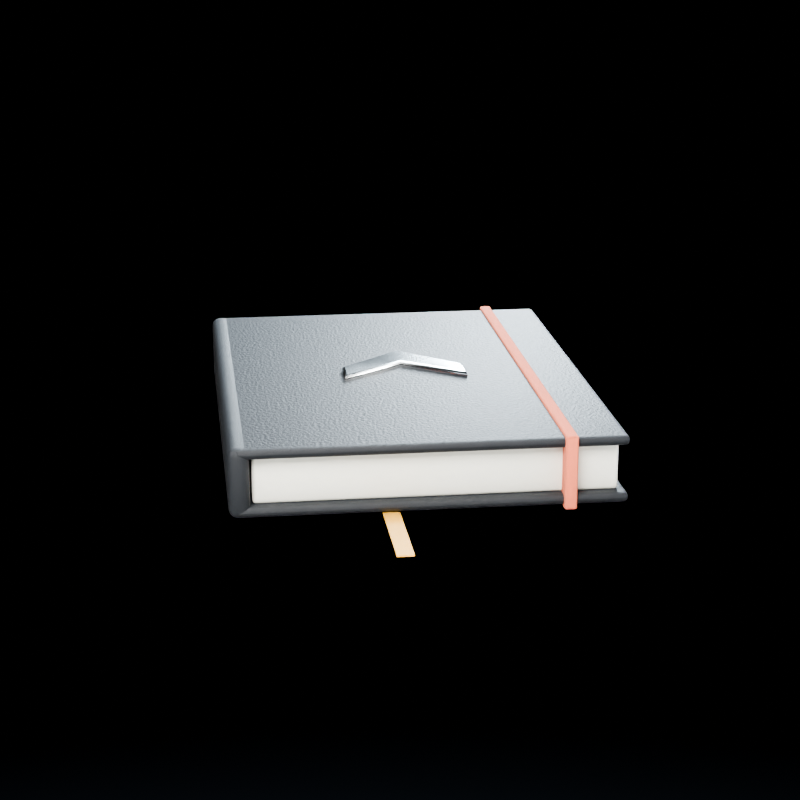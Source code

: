 # Source: logbook.blend  (saved by Blender 5.0.119; exported with 4.5.12 LTS)
import bpy
from mathutils import Matrix  # noqa: F401  (used for matrix-valued properties, if any)

bpy.ops.wm.read_factory_settings(use_empty=True)
scene = bpy.context.scene
scene.name = 'Scene'

# ---- materials (node trees are filled in below, after node groups)
mat_titan_paper_chalk = bpy.data.materials.new('titan.paper.chalk')
mat_titan_leather_graphite = bpy.data.materials.new('titan.leather.graphite')
mat_titan_fabric_rope_coral = bpy.data.materials.new('titan.fabric.rope-coral')
mat_titan_enamel_amber = bpy.data.materials.new('titan.enamel.amber')
mat_titan_metal_satin_steel = bpy.data.materials.new('titan.metal.satin-steel')

# ---- node groups
ng_smooth_by_angle = bpy.data.node_groups.new('Smooth by Angle', 'GeometryNodeTree')
_s = ng_smooth_by_angle.interface.new_socket(name='Mesh', in_out='OUTPUT', socket_type='NodeSocketGeometry')
_s = ng_smooth_by_angle.interface.new_socket(name='Mesh', in_out='INPUT', socket_type='NodeSocketGeometry')
_s = ng_smooth_by_angle.interface.new_socket(name='Angle', in_out='INPUT', socket_type='NodeSocketFloat')
_s.subtype = 'ANGLE'
_s.default_value = 0.5236
_s.min_value = 0.0
_s.max_value = 3.142
_s.description = 'Maximum face angle for smooth edges'
_s = ng_smooth_by_angle.interface.new_socket(name='Ignore Sharpness', in_out='INPUT', socket_type='NodeSocketBool')
_s.force_non_field = True
ng_smooth_by_angle.is_modifier = True
_N = ng_smooth_by_angle.nodes; _L = ng_smooth_by_angle.links
n0 = _N.new('GeometryNodeSetShadeSmooth'); n0.name = 'Set Shade Smooth'; n0.location = (120, -80)
n0.domain = 'EDGE'
n1 = _N.new('GeometryNodeSetShadeSmooth'); n1.name = 'Set Shade Smooth.001'; n1.location = (300, -80)
n2 = _N.new('NodeGroupOutput'); n2.name = 'Group Output'; n2.location = (480, -80)
n3 = _N.new('GeometryNodeInputMeshEdgeAngle'); n3.name = 'Edge Angle'; n3.location = (-440, -240)
n4 = _N.new('NodeGroupInput'); n4.name = 'Group Input'; n4.location = (-80, -80)
n5 = _N.new('GeometryNodeInputEdgeSmooth'); n5.name = 'Is Edge Smooth'; n5.location = (-260, -120)
n6 = _N.new('GeometryNodeInputShadeSmooth'); n6.name = 'Is Shade Smooth'; n6.location = (-440, -397)
n7 = _N.new('FunctionNodeCompare'); n7.name = 'Compare'; n7.location = (-260, -260)
n7.operation = 'LESS_EQUAL'
n7.inputs[6].default_value = (0.0, 0.0, 0.0, 0.0)
n7.inputs[7].default_value = (0.0, 0.0, 0.0, 0.0)
n8 = _N.new('FunctionNodeBooleanMath'); n8.name = 'Boolean Math.001'; n8.location = (-80, -260)
n9 = _N.new('NodeGroupInput'); n9.name = 'Group Input.001'; n9.location = (-440, -329)
n10 = _N.new('NodeGroupInput'); n10.name = 'Group Input.002'; n10.location = (-259, -189)
n11 = _N.new('FunctionNodeBooleanMath'); n11.name = 'Boolean Math'; n11.location = (-80, -149)
n11.operation = 'OR'
n12 = _N.new('FunctionNodeBooleanMath'); n12.name = 'Boolean Math.002'; n12.location = (-260, -380)
n12.operation = 'OR'
n13 = _N.new('NodeGroupInput'); n13.name = 'Group Input.003'; n13.location = (-440, -460)
_L.new(n3.outputs[0], n7.inputs[0])
_L.new(n1.outputs[0], n2.inputs[0])
_L.new(n9.outputs[1], n7.inputs[1])
_L.new(n7.outputs[0], n8.inputs[0])
_L.new(n4.outputs[0], n0.inputs[0])
_L.new(n0.outputs[0], n1.inputs[0])
_L.new(n8.outputs[0], n0.inputs[2])
_L.new(n10.outputs[2], n11.inputs[1])
_L.new(n5.outputs[0], n11.inputs[0])
_L.new(n11.outputs[0], n0.inputs[1])
_L.new(n13.outputs[2], n12.inputs[1])
_L.new(n6.outputs[0], n12.inputs[0])
_L.new(n12.outputs[0], n8.inputs[1])
n2.is_active_output = True

# ---- material node trees
mat_titan_paper_chalk.use_nodes = True; mat_titan_paper_chalk.node_tree.nodes.clear()
_N = mat_titan_paper_chalk.node_tree.nodes; _L = mat_titan_paper_chalk.node_tree.links
n0 = _N.new('ShaderNodeBsdfPrincipled'); n0.name = 'Principled BSDF'; n0.location = (-200, 100)
n0.inputs[0].default_value = (0.6867, 0.6939, 0.624, 1.0)
n0.inputs[2].default_value = 0.9
n0.inputs[13].default_value = 0.2
n1 = _N.new('ShaderNodeOutputMaterial'); n1.name = 'Material Output'; n1.location = (200, 100)
_L.new(n0.outputs[0], n1.inputs[0])
n1.is_active_output = True
mat_titan_leather_graphite.use_nodes = True; mat_titan_leather_graphite.node_tree.nodes.clear()
_N = mat_titan_leather_graphite.node_tree.nodes; _L = mat_titan_leather_graphite.node_tree.links
n0 = _N.new('ShaderNodeBsdfPrincipled'); n0.name = 'Principled BSDF'; n0.location = (-200, 100)
n0.inputs[0].default_value = (0.016, 0.01938, 0.02416, 1.0)
n0.inputs[2].default_value = 0.6
n1 = _N.new('ShaderNodeOutputMaterial'); n1.name = 'Material Output'; n1.location = (200, 100)
n2 = _N.new('ShaderNodeTexNoise'); n2.name = 'Noise Texture'; n2.location = (0, 0)
n2.width = 145
n2.inputs[2].default_value = 120.0
n2.inputs[3].default_value = 8.0
n3 = _N.new('ShaderNodeBump'); n3.name = 'Bump'; n3.location = (0, 0)
n3.inputs[0].default_value = 0.3
n3.inputs[1].default_value = 0.01
_L.new(n0.outputs[0], n1.inputs[0])
_L.new(n2.outputs[0], n3.inputs[3])
_L.new(n3.outputs[0], n0.inputs[5])
n1.is_active_output = True
mat_titan_fabric_rope_coral.use_nodes = True; mat_titan_fabric_rope_coral.node_tree.nodes.clear()
_N = mat_titan_fabric_rope_coral.node_tree.nodes; _L = mat_titan_fabric_rope_coral.node_tree.links
n0 = _N.new('ShaderNodeBsdfPrincipled'); n0.name = 'Principled BSDF'; n0.location = (-200, 100)
n0.inputs[0].default_value = (0.6939, 0.1845, 0.1046, 1.0)
n0.inputs[2].default_value = 0.82
n0.inputs[13].default_value = 0.18
n0.inputs[24].default_value = 0.08
n1 = _N.new('ShaderNodeOutputMaterial'); n1.name = 'Material Output'; n1.location = (200, 100)
n2 = _N.new('ShaderNodeTexCoord'); n2.name = 'Texture Coordinate'; n2.location = (0, 0)
n3 = _N.new('ShaderNodeTexWave'); n3.name = 'Wave Texture'; n3.location = (0, 0)
n3.width = 160
n3.inputs[1].default_value = 120.0
n4 = _N.new('ShaderNodeTexWave'); n4.name = 'Wave Texture.001'; n4.location = (0, 0)
n4.width = 160
n4.bands_direction = 'Y'
n4.inputs[1].default_value = 120.0
n5 = _N.new('ShaderNodeMath'); n5.name = 'Math'; n5.location = (0, 0)
n5.operation = 'MULTIPLY'
n6 = _N.new('ShaderNodeBump'); n6.name = 'Bump'; n6.location = (0, 0)
n6.inputs[0].default_value = 0.6
n6.inputs[1].default_value = 0.004
_L.new(n0.outputs[0], n1.inputs[0])
_L.new(n2.outputs[3], n3.inputs[0])
_L.new(n2.outputs[3], n4.inputs[0])
_L.new(n3.outputs[1], n5.inputs[0])
_L.new(n4.outputs[1], n5.inputs[1])
_L.new(n5.outputs[0], n6.inputs[3])
_L.new(n6.outputs[0], n0.inputs[5])
n1.is_active_output = True
mat_titan_enamel_amber.use_nodes = True; mat_titan_enamel_amber.node_tree.nodes.clear()
_N = mat_titan_enamel_amber.node_tree.nodes; _L = mat_titan_enamel_amber.node_tree.links
n0 = _N.new('ShaderNodeBsdfPrincipled'); n0.name = 'Principled BSDF'; n0.location = (-200, 100)
n0.inputs[0].default_value = (0.9047, 0.4969, 0.08866, 1.0)
n0.inputs[2].default_value = 0.2
n0.inputs[13].default_value = 0.6
n0.inputs[19].default_value = 0.8
n0.inputs[20].default_value = 0.12
n1 = _N.new('ShaderNodeOutputMaterial'); n1.name = 'Material Output'; n1.location = (200, 100)
_L.new(n0.outputs[0], n1.inputs[0])
n1.is_active_output = True
mat_titan_metal_satin_steel.use_nodes = True; mat_titan_metal_satin_steel.node_tree.nodes.clear()
_N = mat_titan_metal_satin_steel.node_tree.nodes; _L = mat_titan_metal_satin_steel.node_tree.links
n0 = _N.new('ShaderNodeBsdfPrincipled'); n0.name = 'Principled BSDF'; n0.location = (-200, 100)
n0.inputs[0].default_value = (0.7758, 0.8148, 0.8388, 1.0)
n0.inputs[1].default_value = 1.0
n0.inputs[15].default_value = 0.3
n1 = _N.new('ShaderNodeOutputMaterial'); n1.name = 'Material Output'; n1.location = (200, 100)
n2 = _N.new('ShaderNodeTexCoord'); n2.name = 'Texture Coordinate'; n2.location = (0, 0)
n3 = _N.new('ShaderNodeMapping'); n3.name = 'Mapping'; n3.location = (0, 0)
n3.inputs[3].default_value = (1.0, 1.0, 180.0)
n4 = _N.new('ShaderNodeTexNoise'); n4.name = 'Noise Texture'; n4.location = (0, 0)
n4.width = 145
n4.inputs[2].default_value = 6.0
n4.inputs[3].default_value = 6.0
n5 = _N.new('ShaderNodeMapRange'); n5.name = 'Map Range'; n5.location = (0, 0)
n5.inputs[3].default_value = 0.15
n5.inputs[4].default_value = 0.26
_L.new(n0.outputs[0], n1.inputs[0])
_L.new(n2.outputs[3], n3.inputs[0])
_L.new(n3.outputs[0], n4.inputs[0])
_L.new(n4.outputs[0], n5.inputs[0])
_L.new(n5.outputs[0], n0.inputs[2])
n1.is_active_output = True

# ---- world
world_titan_world_studio = bpy.data.worlds.new('titan.world.studio'); scene.world = world_titan_world_studio
world_titan_world_studio.use_nodes = True; world_titan_world_studio.node_tree.nodes.clear()
_N = world_titan_world_studio.node_tree.nodes; _L = world_titan_world_studio.node_tree.links
n0 = _N.new('ShaderNodeBackground'); n0.name = 'Background'; n0.location = (-200, 100)
n0.inputs[1].default_value = 0.35
n1 = _N.new('ShaderNodeOutputWorld'); n1.name = 'World Output'; n1.location = (200, 100)
n2 = _N.new('ShaderNodeTexGradient'); n2.name = 'Gradient Texture'; n2.location = (0, 0)
n3 = _N.new('ShaderNodeTexCoord'); n3.name = 'Texture Coordinate'; n3.location = (0, 0)
n4 = _N.new('ShaderNodeMapping'); n4.name = 'Mapping'; n4.location = (0, 0)
n4.inputs[2].default_value = (0.0, -1.571, 0.0)
n5 = _N.new('ShaderNodeValToRGB'); n5.name = 'Color Ramp'; n5.location = (0, 0)
while len(n5.color_ramp.elements) > 1: n5.color_ramp.elements.remove(n5.color_ramp.elements[-1])
n5.color_ramp.elements[0].position = 0.45; n5.color_ramp.elements[0].color = (0.001518, 0.002125, 0.003035, 1.0)
_e = n5.color_ramp.elements.new(0.62); _e.color = (0.1022, 0.1384, 0.1878, 1.0)
_L.new(n0.outputs[0], n1.inputs[0])
_L.new(n3.outputs[3], n4.inputs[0])
_L.new(n4.outputs[0], n2.inputs[0])
_L.new(n2.outputs[1], n5.inputs[0])
_L.new(n5.outputs[0], n0.inputs[0])
n1.is_active_output = True

# ---- cameras
cam_titan_camera = bpy.data.cameras.new('titan.camera')
cam_titan_camera.lens = 85.0

# ---- lights
light_titan_light_key = bpy.data.lights.new('titan.light.key', 'AREA')
light_titan_light_key.color = (1.0, 0.96, 0.92)
light_titan_light_key.energy = 900.0
light_titan_light_key.size = 2.2
light_titan_light_rim = bpy.data.lights.new('titan.light.rim', 'AREA')
light_titan_light_rim.color = (0.8, 0.92, 1.0)
light_titan_light_rim.energy = 900.0
light_titan_light_rim.shape = 'RECTANGLE'
light_titan_light_rim.size = 0.9
light_titan_light_rim.size_y = 3.0
light_titan_light_fill = bpy.data.lights.new('titan.light.fill', 'AREA')
light_titan_light_fill.color = (0.92, 0.95, 1.0)
light_titan_light_fill.energy = 120.0
light_titan_light_fill.size = 3.0
light_titan_light_top = bpy.data.lights.new('titan.light.top', 'AREA')
light_titan_light_top.energy = 220.0
light_titan_light_top.size = 1.6

# ---- meshes
me_plane = bpy.data.meshes.new('Plane')
me_plane.from_pydata([(-4.0, -4.0, 0.0), (4.0, -4.0, 0.0), (-4.0, 4.0, 0.0), (4.0, 4.0, 0.0)], [], [(0, 1, 3, 2)])
_uv = me_plane.uv_layers.new(name='UVMap')
_uv.uv.foreach_set('vector', [0.0, 0.0, 1.0, 0.0, 1.0, 1.0, 0.0, 1.0])
me_plane.update()
me_titan_logbook_pages = bpy.data.meshes.new('titan.logbook.pages')
me_titan_logbook_pages.from_pydata([(-0.42, -0.58, 0.03), (-0.42, -0.58, 0.15), (-0.42, 0.58, 0.03), (-0.42, 0.58, 0.15), (0.44, -0.58, 0.03), (0.44, -0.58, 0.15), (0.44, 0.58, 0.03), (0.44, 0.58, 0.15)], [], [(0, 1, 3, 2), (2, 3, 7, 6), (6, 7, 5, 4), (4, 5, 1, 0), (2, 6, 4, 0), (7, 3, 1, 5)])
me_titan_logbook_pages.polygons.foreach_set('use_smooth', [True] * 6)
_uv = me_titan_logbook_pages.uv_layers.new(name='UVMap')
_uv.uv.foreach_set('vector', [0.375, 0.0, 0.625, 0.0, 0.625, 0.25, 0.375, 0.25, 0.375, 0.25, 0.625, 0.25, 0.625, 0.5, 0.375, 0.5, 0.375, 0.5, 0.625, 0.5, 0.625, 0.75, 0.375, 0.75, 0.375, 0.75, 0.625, 0.75, 0.625, 1.0, 0.375, 1.0, 0.125, 0.5, 0.375, 0.5, 0.375, 0.75, 0.125, 0.75, 0.625, 0.5, 0.875, 0.5, 0.875, 0.75, 0.625, 0.75])
me_titan_logbook_pages.materials.append(mat_titan_paper_chalk)
me_titan_logbook_pages.update()
me_titan_logbook_cover_bottom = bpy.data.meshes.new('titan.logbook.cover-bottom')
me_titan_logbook_cover_bottom.from_pydata([(-0.46, -0.61, 0.0075), (-0.46, -0.61, 0.0325), (-0.46, 0.61, 0.0075), (-0.46, 0.61, 0.0325), (0.46, -0.61, 0.0075), (0.46, -0.61, 0.0325), (0.46, 0.61, 0.0075), (0.46, 0.61, 0.0325)], [], [(0, 1, 3, 2), (2, 3, 7, 6), (6, 7, 5, 4), (4, 5, 1, 0), (2, 6, 4, 0), (7, 3, 1, 5)])
me_titan_logbook_cover_bottom.polygons.foreach_set('use_smooth', [True] * 6)
_uv = me_titan_logbook_cover_bottom.uv_layers.new(name='UVMap')
_uv.uv.foreach_set('vector', [0.375, 0.0, 0.625, 0.0, 0.625, 0.25, 0.375, 0.25, 0.375, 0.25, 0.625, 0.25, 0.625, 0.5, 0.375, 0.5, 0.375, 0.5, 0.625, 0.5, 0.625, 0.75, 0.375, 0.75, 0.375, 0.75, 0.625, 0.75, 0.625, 1.0, 0.375, 1.0, 0.125, 0.5, 0.375, 0.5, 0.375, 0.75, 0.125, 0.75, 0.625, 0.5, 0.875, 0.5, 0.875, 0.75, 0.625, 0.75])
me_titan_logbook_cover_bottom.materials.append(mat_titan_leather_graphite)
me_titan_logbook_cover_bottom.update()
me_titan_logbook_cover_top = bpy.data.meshes.new('titan.logbook.cover-top')
me_titan_logbook_cover_top.from_pydata([(-0.46, -0.61, 0.1475), (-0.46, -0.61, 0.1725), (-0.46, 0.61, 0.1475), (-0.46, 0.61, 0.1725), (0.46, -0.61, 0.1475), (0.46, -0.61, 0.1725), (0.46, 0.61, 0.1475), (0.46, 0.61, 0.1725)], [], [(0, 1, 3, 2), (2, 3, 7, 6), (6, 7, 5, 4), (4, 5, 1, 0), (2, 6, 4, 0), (7, 3, 1, 5)])
me_titan_logbook_cover_top.polygons.foreach_set('use_smooth', [True] * 6)
_uv = me_titan_logbook_cover_top.uv_layers.new(name='UVMap')
_uv.uv.foreach_set('vector', [0.375, 0.0, 0.625, 0.0, 0.625, 0.25, 0.375, 0.25, 0.375, 0.25, 0.625, 0.25, 0.625, 0.5, 0.375, 0.5, 0.375, 0.5, 0.625, 0.5, 0.625, 0.75, 0.375, 0.75, 0.375, 0.75, 0.625, 0.75, 0.625, 1.0, 0.375, 1.0, 0.125, 0.5, 0.375, 0.5, 0.375, 0.75, 0.125, 0.75, 0.625, 0.5, 0.875, 0.5, 0.875, 0.75, 0.625, 0.75])
me_titan_logbook_cover_top.materials.append(mat_titan_leather_graphite)
me_titan_logbook_cover_top.update()
me_titan_logbook_spine = bpy.data.meshes.new('titan.logbook.spine')
me_titan_logbook_spine.from_pydata([(-0.475, -0.61, 0.005), (-0.475, -0.61, 0.175), (-0.475, 0.61, 0.005), (-0.475, 0.61, 0.175), (-0.425, -0.61, 0.005), (-0.425, -0.61, 0.175), (-0.425, 0.61, 0.005), (-0.425, 0.61, 0.175)], [], [(0, 1, 3, 2), (2, 3, 7, 6), (6, 7, 5, 4), (4, 5, 1, 0), (2, 6, 4, 0), (7, 3, 1, 5)])
me_titan_logbook_spine.polygons.foreach_set('use_smooth', [True] * 6)
_uv = me_titan_logbook_spine.uv_layers.new(name='UVMap')
_uv.uv.foreach_set('vector', [0.375, 0.0, 0.625, 0.0, 0.625, 0.25, 0.375, 0.25, 0.375, 0.25, 0.625, 0.25, 0.625, 0.5, 0.375, 0.5, 0.375, 0.5, 0.625, 0.5, 0.625, 0.75, 0.375, 0.75, 0.375, 0.75, 0.625, 0.75, 0.625, 1.0, 0.375, 1.0, 0.125, 0.5, 0.375, 0.5, 0.375, 0.75, 0.125, 0.75, 0.625, 0.5, 0.875, 0.5, 0.875, 0.75, 0.625, 0.75])
me_titan_logbook_spine.materials.append(mat_titan_leather_graphite)
me_titan_logbook_spine.update()
me_titan_logbook_band = bpy.data.meshes.new('titan.logbook.band')
me_titan_logbook_band.from_pydata([(0.305, -0.62, 0.0), (0.305, -0.62, 0.18), (0.305, 0.62, 0.0), (0.305, 0.62, 0.18), (0.335, -0.62, 0.0), (0.335, -0.62, 0.18), (0.335, 0.62, 0.0), (0.335, 0.62, 0.18)], [], [(0, 1, 3, 2), (2, 3, 7, 6), (6, 7, 5, 4), (4, 5, 1, 0), (2, 6, 4, 0), (7, 3, 1, 5)])
me_titan_logbook_band.polygons.foreach_set('use_smooth', [True] * 6)
_uv = me_titan_logbook_band.uv_layers.new(name='UVMap')
_uv.uv.foreach_set('vector', [0.375, 0.0, 0.625, 0.0, 0.625, 0.25, 0.375, 0.25, 0.375, 0.25, 0.625, 0.25, 0.625, 0.5, 0.375, 0.5, 0.375, 0.5, 0.625, 0.5, 0.625, 0.75, 0.375, 0.75, 0.375, 0.75, 0.625, 0.75, 0.625, 1.0, 0.375, 1.0, 0.125, 0.5, 0.375, 0.5, 0.375, 0.75, 0.125, 0.75, 0.625, 0.5, 0.875, 0.5, 0.875, 0.75, 0.625, 0.75])
me_titan_logbook_band.materials.append(mat_titan_fabric_rope_coral)
me_titan_logbook_band.update()
me_titan_logbook_ribbon = bpy.data.meshes.new('titan.logbook.ribbon')
me_titan_logbook_ribbon.from_pydata([(-0.12, -0.87, 0.002), (-0.12, -0.87, 0.006), (-0.12, -0.57, 0.002), (-0.12, -0.57, 0.006), (-0.08, -0.87, 0.002), (-0.08, -0.87, 0.006), (-0.08, -0.57, 0.002), (-0.08, -0.57, 0.006)], [], [(0, 1, 3, 2), (2, 3, 7, 6), (6, 7, 5, 4), (4, 5, 1, 0), (2, 6, 4, 0), (7, 3, 1, 5)])
me_titan_logbook_ribbon.polygons.foreach_set('use_smooth', [True] * 6)
_uv = me_titan_logbook_ribbon.uv_layers.new(name='UVMap')
_uv.uv.foreach_set('vector', [0.375, 0.0, 0.625, 0.0, 0.625, 0.25, 0.375, 0.25, 0.375, 0.25, 0.625, 0.25, 0.625, 0.5, 0.375, 0.5, 0.375, 0.5, 0.625, 0.5, 0.625, 0.75, 0.375, 0.75, 0.375, 0.75, 0.625, 0.75, 0.625, 1.0, 0.375, 1.0, 0.125, 0.5, 0.375, 0.5, 0.375, 0.75, 0.125, 0.75, 0.625, 0.5, 0.875, 0.5, 0.875, 0.75, 0.625, 0.75])
me_titan_logbook_ribbon.materials.append(mat_titan_enamel_amber)
me_titan_logbook_ribbon.update()
me_titan_logbook_mark = bpy.data.meshes.new('titan.logbook.mark')
me_titan_logbook_mark.from_pydata([(-0.15, 0.0, 0.014), (0.0, 0.14, 0.014), (0.15, 0.0, 0.014), (0.15, -0.07, 0.014), (0.0, 0.0455, 0.014), (-0.15, -0.07, 0.014), (-0.15, 0.0, -0.014), (0.0, 0.14, -0.014), (0.15, 0.0, -0.014), (0.15, -0.07, -0.014), (0.0, 0.0455, -0.014), (-0.15, -0.07, -0.014), (-0.15, 0.0, -0.014), (-0.154, 0.001738, -0.01293), (-0.1569, 0.003011, -0.01), (-0.158, 0.003476, -0.006), (-0.158, 0.003476, 0.006), (-0.1569, 0.003011, 0.01), (-0.154, 0.001738, 0.01293), (-0.15, 0.0, 0.014), (0.0, 0.14, -0.014), (0.0, 0.1455, -0.01293), (0.0, 0.1495, -0.01), (0.0, 0.1509, -0.006), (0.0, 0.1509, 0.006), (0.0, 0.1495, 0.01), (0.0, 0.1455, 0.01293), (0.0, 0.14, 0.014), (0.15, 0.0, -0.014), (0.154, 0.001738, -0.01293), (0.1569, 0.003011, -0.01), (0.158, 0.003476, -0.006), (0.158, 0.003476, 0.006), (0.1569, 0.003011, 0.01), (0.154, 0.001738, 0.01293), (0.15, 0.0, 0.014), (0.15, -0.07, -0.014), (0.154, -0.07813, -0.01293), (0.1569, -0.08408, -0.01), (0.158, -0.08626, -0.006), (0.158, -0.08626, 0.006), (0.1569, -0.08408, 0.01), (0.154, -0.07813, 0.01293), (0.15, -0.07, 0.014), (0.0, 0.0455, -0.014), (0.0, 0.04045, -0.01293), (0.0, 0.03676, -0.01), (0.0, 0.0354, -0.006), (0.0, 0.0354, 0.006), (0.0, 0.03676, 0.01), (0.0, 0.04045, 0.01293), (0.0, 0.0455, 0.014), (-0.15, -0.07, -0.014), (-0.154, -0.07813, -0.01293), (-0.1569, -0.08408, -0.01), (-0.158, -0.08626, -0.006), (-0.158, -0.08626, 0.006), (-0.1569, -0.08408, 0.01), (-0.154, -0.07813, 0.01293), (-0.15, -0.07, 0.014)], [], [(0, 4, 1), (4, 2, 1), (0, 5, 4), (3, 2, 4), (6, 7, 10), (10, 7, 8), (6, 10, 11), (9, 10, 8), (13, 21, 20, 12), (14, 22, 21, 13), (15, 23, 22, 14), (16, 24, 23, 15), (17, 25, 24, 16), (18, 26, 25, 17), (19, 27, 26, 18), (21, 29, 28, 20), (22, 30, 29, 21), (23, 31, 30, 22), (24, 32, 31, 23), (25, 33, 32, 24), (26, 34, 33, 25), (27, 35, 34, 26), (29, 37, 36, 28), (30, 38, 37, 29), (31, 39, 38, 30), (32, 40, 39, 31), (33, 41, 40, 32), (34, 42, 41, 33), (35, 43, 42, 34), (37, 45, 44, 36), (38, 46, 45, 37), (39, 47, 46, 38), (40, 48, 47, 39), (41, 49, 48, 40), (42, 50, 49, 41), (43, 51, 50, 42), (45, 53, 52, 44), (46, 54, 53, 45), (47, 55, 54, 46), (48, 56, 55, 47), (49, 57, 56, 48), (50, 58, 57, 49), (51, 59, 58, 50), (53, 13, 12, 52), (54, 14, 13, 53), (55, 15, 14, 54), (56, 16, 15, 55), (57, 17, 16, 56), (58, 18, 17, 57), (59, 19, 18, 58)])
me_titan_logbook_mark.polygons.foreach_set('use_smooth', [0, 0, 0, 0, 0, 0, 0, 0, 1, 1, 1, 1, 1, 1, 1, 1, 1, 1, 1, 1, 1, 1, 1, 1, 1, 1, 1, 1, 1, 1, 1, 1, 1, 1, 1, 1, 1, 1, 1, 1, 1, 1, 1, 1, 1, 1, 1, 1, 1, 1])
_uv = me_titan_logbook_mark.uv_layers.new(name='UVMap')
_uv.uv.foreach_set('vector', [0.0, 0.0, 0.8, 0.0, 0.2, 0.0, 0.8, 0.0, 0.4, 0.0, 0.2, 0.0, 0.0, 0.0, 1.0, 0.0, 0.8, 0.0, 0.6, 0.0, 0.4, 0.0, 0.8, 0.0, 0.0, 0.0, 0.2, 0.0, 0.8, 0.0, 0.8, 0.0, 0.2, 0.0, 0.4, 0.0, 0.0, 0.0, 0.8, 0.0, 1.0, 0.0, 0.6, 0.0, 0.8, 0.0, 0.4, 0.0, 0.0, 0.1429, 0.1667, 0.1429, 0.1667, 0.0, 0.0, 0.0, 0.0, 0.2857, 0.1667, 0.2857, 0.1667, 0.1429, 0.0, 0.1429, 0.0, 0.4286, 0.1667, 0.4286, 0.1667, 0.2857, 0.0, 0.2857, 0.0, 0.5714, 0.1667, 0.5714, 0.1667, 0.4286, 0.0, 0.4286, 0.0, 0.7143, 0.1667, 0.7143, 0.1667, 0.5714, 0.0, 0.5714, 0.0, 0.8571, 0.1667, 0.8571, 0.1667, 0.7143, 0.0, 0.7143, 0.0, 1.0, 0.1667, 1.0, 0.1667, 0.8571, 0.0, 0.8571, 0.1667, 0.1429, 0.3333, 0.1429, 0.3333, 0.0, 0.1667, 0.0, 0.1667, 0.2857, 0.3333, 0.2857, 0.3333, 0.1429, 0.1667, 0.1429, 0.1667, 0.4286, 0.3333, 0.4286, 0.3333, 0.2857, 0.1667, 0.2857, 0.1667, 0.5714, 0.3333, 0.5714, 0.3333, 0.4286, 0.1667, 0.4286, 0.1667, 0.7143, 0.3333, 0.7143, 0.3333, 0.5714, 0.1667, 0.5714, 0.1667, 0.8571, 0.3333, 0.8571, 0.3333, 0.7143, 0.1667, 0.7143, 0.1667, 1.0, 0.3333, 1.0, 0.3333, 0.8571, 0.1667, 0.8571, 0.3333, 0.1429, 0.5, 0.1429, 0.5, 0.0, 0.3333, 0.0, 0.3333, 0.2857, 0.5, 0.2857, 0.5, 0.1429, 0.3333, 0.1429, 0.3333, 0.4286, 0.5, 0.4286, 0.5, 0.2857, 0.3333, 0.2857, 0.3333, 0.5714, 0.5, 0.5714, 0.5, 0.4286, 0.3333, 0.4286, 0.3333, 0.7143, 0.5, 0.7143, 0.5, 0.5714, 0.3333, 0.5714, 0.3333, 0.8571, 0.5, 0.8571, 0.5, 0.7143, 0.3333, 0.7143, 0.3333, 1.0, 0.5, 1.0, 0.5, 0.8571, 0.3333, 0.8571, 0.5, 0.1429, 0.6667, 0.1429, 0.6667, 0.0, 0.5, 0.0, 0.5, 0.2857, 0.6667, 0.2857, 0.6667, 0.1429, 0.5, 0.1429, 0.5, 0.4286, 0.6667, 0.4286, 0.6667, 0.2857, 0.5, 0.2857, 0.5, 0.5714, 0.6667, 0.5714, 0.6667, 0.4286, 0.5, 0.4286, 0.5, 0.7143, 0.6667, 0.7143, 0.6667, 0.5714, 0.5, 0.5714, 0.5, 0.8571, 0.6667, 0.8571, 0.6667, 0.7143, 0.5, 0.7143, 0.5, 1.0, 0.6667, 1.0, 0.6667, 0.8571, 0.5, 0.8571, 0.6667, 0.1429, 0.8333, 0.1429, 0.8333, 0.0, 0.6667, 0.0, 0.6667, 0.2857, 0.8333, 0.2857, 0.8333, 0.1429, 0.6667, 0.1429, 0.6667, 0.4286, 0.8333, 0.4286, 0.8333, 0.2857, 0.6667, 0.2857, 0.6667, 0.5714, 0.8333, 0.5714, 0.8333, 0.4286, 0.6667, 0.4286, 0.6667, 0.7143, 0.8333, 0.7143, 0.8333, 0.5714, 0.6667, 0.5714, 0.6667, 0.8571, 0.8333, 0.8571, 0.8333, 0.7143, 0.6667, 0.7143, 0.6667, 1.0, 0.8333, 1.0, 0.8333, 0.8571, 0.6667, 0.8571, 0.8333, 0.1429, 1.0, 0.1429, 1.0, 0.0, 0.8333, 0.0, 0.8333, 0.2857, 1.0, 0.2857, 1.0, 0.1429, 0.8333, 0.1429, 0.8333, 0.4286, 1.0, 0.4286, 1.0, 0.2857, 0.8333, 0.2857, 0.8333, 0.5714, 1.0, 0.5714, 1.0, 0.4286, 0.8333, 0.4286, 0.8333, 0.7143, 1.0, 0.7143, 1.0, 0.5714, 0.8333, 0.5714, 0.8333, 0.8571, 1.0, 0.8571, 1.0, 0.7143, 0.8333, 0.7143, 0.8333, 1.0, 1.0, 1.0, 1.0, 0.8571, 0.8333, 0.8571])
me_titan_logbook_mark.materials.append(mat_titan_metal_satin_steel)
me_titan_logbook_mark.auto_texspace = False
me_titan_logbook_mark.update()

# ---- objects
ob_titan_light_key = bpy.data.objects.new('titan.light.key', light_titan_light_key)
ob_titan_light_rim = bpy.data.objects.new('titan.light.rim', light_titan_light_rim)
ob_titan_light_fill = bpy.data.objects.new('titan.light.fill', light_titan_light_fill)
ob_titan_light_top = bpy.data.objects.new('titan.light.top', light_titan_light_top)
ob_titan_camera = bpy.data.objects.new('titan.camera', cam_titan_camera)
ob_titan_ground_shadow_catcher = bpy.data.objects.new('titan.ground.shadow-catcher', me_plane)
ob_titan_logbook_pages = bpy.data.objects.new('titan.logbook.pages', me_titan_logbook_pages)
ob_titan_logbook_cover_bottom = bpy.data.objects.new('titan.logbook.cover-bottom', me_titan_logbook_cover_bottom)
ob_titan_logbook_cover_top = bpy.data.objects.new('titan.logbook.cover-top', me_titan_logbook_cover_top)
ob_titan_logbook_spine = bpy.data.objects.new('titan.logbook.spine', me_titan_logbook_spine)
ob_titan_logbook_band = bpy.data.objects.new('titan.logbook.band', me_titan_logbook_band)
ob_titan_logbook_ribbon = bpy.data.objects.new('titan.logbook.ribbon', me_titan_logbook_ribbon)
ob_titan_logbook_mark = bpy.data.objects.new('titan.logbook.mark', me_titan_logbook_mark)
ob_titan_logbook = bpy.data.objects.new('titan.logbook', None)

# ---- transforms, parenting, visibility, modifiers, constraints
ob_titan_light_key.location = (-2.6, -2.4, 3.2)
ob_titan_light_key.rotation_euler = (0.928, 4.372e-10, -0.8254)
ob_titan_light_rim.location = (2.4, 2.6, 2.4)
ob_titan_light_rim.rotation_euler = (1.089, 2.293e-08, 2.396)
ob_titan_light_fill.location = (2.8, -2.2, 0.8)
ob_titan_light_fill.rotation_euler = (1.501, -8.531e-09, 0.9048)
ob_titan_light_top.location = (0.0, 0.4, 4.2)
ob_titan_light_top.rotation_euler = (0.1092, 9.524e-09, 3.142)
ob_titan_camera.location = (-2.504, -3.996, 1.534)
ob_titan_camera.rotation_euler = (1.274, -1.8e-08, -0.5585)
ob_titan_ground_shadow_catcher.location = (0.0, 0.0, 0.0)
ob_titan_ground_shadow_catcher.visible_glossy = False
ob_titan_ground_shadow_catcher.is_shadow_catcher = True
ob_titan_logbook_pages.parent = ob_titan_logbook
ob_titan_logbook_pages.location = (0.0, 0.0, 0.0)
_m = ob_titan_logbook_pages.modifiers.new('titan.bevel', 'BEVEL')
_m.width = 0.01
_m.width_pct = 0.01
_m.segments = 3
_m = ob_titan_logbook_pages.modifiers.new('Smooth by Angle', 'NODES')
_m.node_group = ng_smooth_by_angle
_gi = [s.identifier for s in ng_smooth_by_angle.interface.items_tree if s.item_type == 'SOCKET' and s.in_out == 'INPUT']
_m[_gi[1]] = 0.6109  # 'Angle'
_m.use_pin_to_last = True
_m.show_group_selector = False
ob_titan_logbook_cover_bottom.parent = ob_titan_logbook
ob_titan_logbook_cover_bottom.location = (0.0, 0.0, 0.0)
_m = ob_titan_logbook_cover_bottom.modifiers.new('titan.bevel', 'BEVEL')
_m.width = 0.012
_m.width_pct = 0.012
_m.segments = 3
_m = ob_titan_logbook_cover_bottom.modifiers.new('Smooth by Angle', 'NODES')
_m.node_group = ng_smooth_by_angle
_gi = [s.identifier for s in ng_smooth_by_angle.interface.items_tree if s.item_type == 'SOCKET' and s.in_out == 'INPUT']
_m[_gi[1]] = 0.6109  # 'Angle'
_m.use_pin_to_last = True
_m.show_group_selector = False
ob_titan_logbook_cover_top.parent = ob_titan_logbook
ob_titan_logbook_cover_top.location = (0.0, 0.0, 0.0)
_m = ob_titan_logbook_cover_top.modifiers.new('titan.bevel', 'BEVEL')
_m.width = 0.012
_m.width_pct = 0.012
_m.segments = 3
_m = ob_titan_logbook_cover_top.modifiers.new('Smooth by Angle', 'NODES')
_m.node_group = ng_smooth_by_angle
_gi = [s.identifier for s in ng_smooth_by_angle.interface.items_tree if s.item_type == 'SOCKET' and s.in_out == 'INPUT']
_m[_gi[1]] = 0.6109  # 'Angle'
_m.use_pin_to_last = True
_m.show_group_selector = False
ob_titan_logbook_spine.parent = ob_titan_logbook
ob_titan_logbook_spine.location = (0.0, 0.0, 0.0)
_m = ob_titan_logbook_spine.modifiers.new('titan.bevel', 'BEVEL')
_m.width = 0.02
_m.width_pct = 0.02
_m.segments = 3
_m = ob_titan_logbook_spine.modifiers.new('Smooth by Angle', 'NODES')
_m.node_group = ng_smooth_by_angle
_gi = [s.identifier for s in ng_smooth_by_angle.interface.items_tree if s.item_type == 'SOCKET' and s.in_out == 'INPUT']
_m[_gi[1]] = 0.6109  # 'Angle'
_m.use_pin_to_last = True
_m.show_group_selector = False
ob_titan_logbook_band.parent = ob_titan_logbook
ob_titan_logbook_band.location = (0.0, 0.0, 0.0)
_m = ob_titan_logbook_band.modifiers.new('titan.bevel', 'BEVEL')
_m.width = 0.005
_m.width_pct = 0.005
_m.segments = 3
_m = ob_titan_logbook_band.modifiers.new('Smooth by Angle', 'NODES')
_m.node_group = ng_smooth_by_angle
_gi = [s.identifier for s in ng_smooth_by_angle.interface.items_tree if s.item_type == 'SOCKET' and s.in_out == 'INPUT']
_m[_gi[1]] = 0.6109  # 'Angle'
_m.use_pin_to_last = True
_m.show_group_selector = False
ob_titan_logbook_ribbon.parent = ob_titan_logbook
ob_titan_logbook_ribbon.location = (0.0, 0.0, 0.0)
_m = ob_titan_logbook_ribbon.modifiers.new('Smooth by Angle', 'NODES')
_m.node_group = ng_smooth_by_angle
_gi = [s.identifier for s in ng_smooth_by_angle.interface.items_tree if s.item_type == 'SOCKET' and s.in_out == 'INPUT']
_m[_gi[1]] = 0.6109  # 'Angle'
_m.use_pin_to_last = True
_m.show_group_selector = False
ob_titan_logbook_mark.parent = ob_titan_logbook
ob_titan_logbook_mark.location = (0.0, 0.0, 0.173)
ob_titan_logbook.location = (0.0, 0.0, 0.0)
ob_titan_logbook.rotation_euler = (0.0, 0.0, -0.4363)

# ---- collection membership
scene.collection.objects.link(ob_titan_light_key)
scene.collection.objects.link(ob_titan_light_rim)
scene.collection.objects.link(ob_titan_light_fill)
scene.collection.objects.link(ob_titan_light_top)
scene.collection.objects.link(ob_titan_camera)
scene.collection.objects.link(ob_titan_ground_shadow_catcher)
scene.collection.objects.link(ob_titan_logbook_pages)
scene.collection.objects.link(ob_titan_logbook_cover_bottom)
scene.collection.objects.link(ob_titan_logbook_cover_top)
scene.collection.objects.link(ob_titan_logbook_spine)
scene.collection.objects.link(ob_titan_logbook_band)
scene.collection.objects.link(ob_titan_logbook_ribbon)
scene.collection.objects.link(ob_titan_logbook_mark)
scene.collection.objects.link(ob_titan_logbook)

# ---- scene / render settings (as saved in the file)
scene.camera = ob_titan_camera
scene.frame_start = 1; scene.frame_end = 250; scene.frame_set(1)
scene.render.engine = 'CYCLES'
scene.render.resolution_x = 512
scene.render.resolution_y = 512
scene.render.film_transparent = True
scene.render.bake_bias = 0.0
scene.render.bake_samples = 0
scene.cycles.samples = 48
scene.cycles.sampling_pattern = 'TABULATED_SOBOL'
scene.cycles.adaptive_threshold = 0.02
scene.cycles.caustics_reflective = False
scene.cycles.caustics_refractive = False
scene.cycles.max_bounces = 8
scene.cycles.transmission_bounces = 4
scene.eevee.use_volume_custom_range = False
scene.view_settings.look = 'AgX - Medium High Contrast'
scene.view_settings.exposure = -0.6
bpy.context.view_layer.update()
